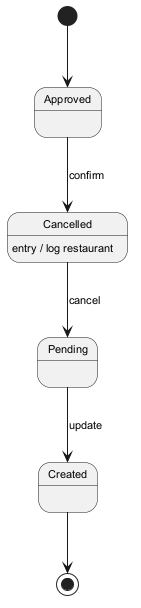

The diagram above was rendered by PlantUML. Its source (embedded in the PNG):
@startuml
skinparam backgroundColor #FFFFFF
skinparam classBackgroundColor #F1F8E9
skinparam classBorderColor #33691E
skinparam defaultFontSize 11
[*] --> Approved
Approved --> Cancelled : confirm
Cancelled --> Pending : cancel
Cancelled : entry / log restaurant
Pending --> Created : update
Created --> [*]
@enduml